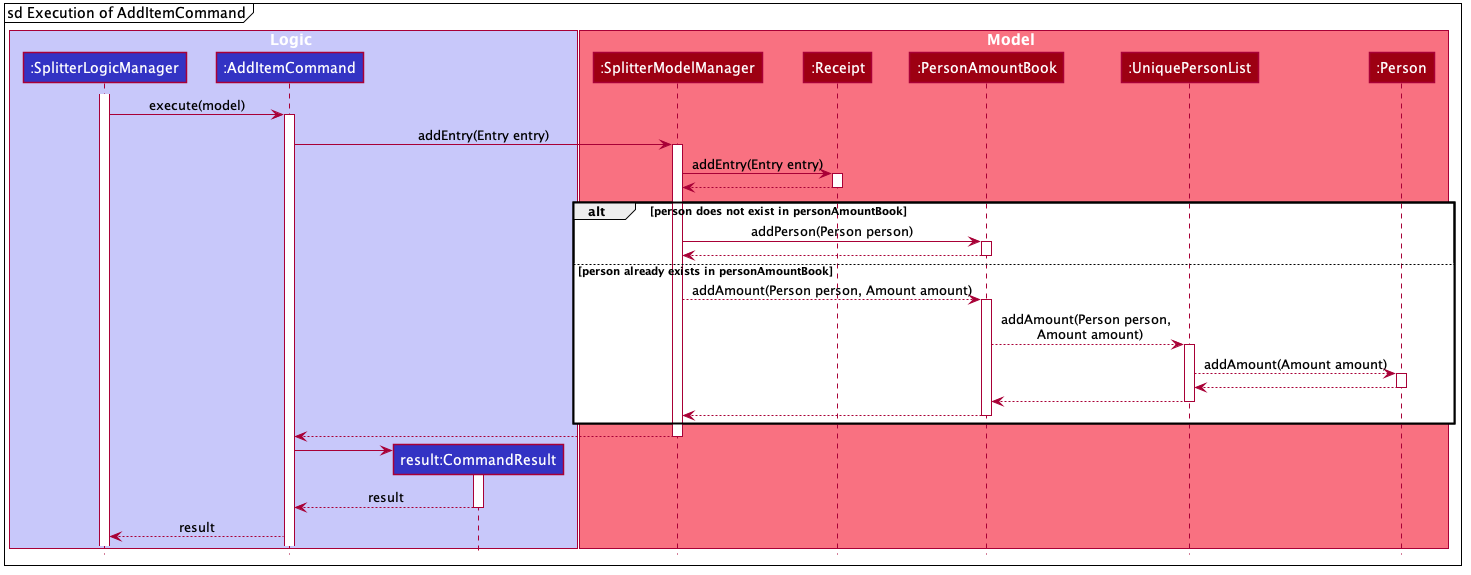

The diagram above was rendered by PlantUML. Its source (embedded in the PNG):
@startuml








skinparam BackgroundColor #FFFFFFF

skinparam Shadowing false

skinparam Class {
    FontColor #FFFFFF
    BorderThickness 1
    BorderColor #FFFFFF
    StereotypeFontColor #FFFFFF
    FontName Arial
}

skinparam Actor {
    BorderColor #000000
    Color #000000
    FontName Arial
}

skinparam Sequence {
    MessageAlign center
    BoxFontSize 15
    BoxPadding 0
    BoxFontColor #FFFFFF
    FontName Arial
}

skinparam Participant {
    FontColor #FFFFFFF
    Padding 20
}

skinparam MinClassWidth 50
skinparam ParticipantPadding 10
skinparam Shadowing false
skinparam DefaultTextAlignment center
skinparam packageStyle Rectangle

hide footbox
hide members
hide circle

mainframe sd Execution of AddItemCommand

box Logic #C8C8FA
participant ":SplitterLogicManager" as SplitterLogicManager #3333C4
participant ":AddItemCommand" as AddItemCommand #3333C4
participant "result:CommandResult" as CommandResult #3333C4
end box

box Model #F97181
participant ":SplitterModelManager" as SplitterModelManager #9D0012
participant ":Receipt" as Receipt #9D0012
participant ":PersonAmountBook" as PersonAmountBook #9D0012
participant ":UniquePersonList" as UniquePersonList #9D0012
participant ":Person" as Person #9D0012
end box

activate SplitterLogicManager
SplitterLogicManager -> AddItemCommand :execute(model)
activate AddItemCommand

AddItemCommand -> SplitterModelManager : addEntry(Entry entry)
activate SplitterModelManager

SplitterModelManager -> Receipt : addEntry(Entry entry)
activate Receipt

Receipt --> SplitterModelManager
deactivate Receipt

alt person does not exist in personAmountBook

    SplitterModelManager -> PersonAmountBook : addPerson(Person person)
    activate PersonAmountBook

    PersonAmountBook --> SplitterModelManager
    deactivate PersonAmountBook

else person already exists in personAmountBook

    SplitterModelManager --> PersonAmountBook : addAmount(Person person, Amount amount)
    activate PersonAmountBook

    PersonAmountBook --> UniquePersonList : addAmount(Person person, \n Amount amount)
    activate UniquePersonList

    UniquePersonList --> Person : addAmount(Amount amount)
    activate Person

    Person --> UniquePersonList
    deactivate Person

    UniquePersonList --> PersonAmountBook
    deactivate UniquePersonList

    PersonAmountBook --> SplitterModelManager
    deactivate PersonAmountBook

end

SplitterModelManager --> AddItemCommand
deactivate SplitterModelManager

create CommandResult
AddItemCommand -> CommandResult
activate CommandResult

CommandResult --> AddItemCommand : result
deactivate CommandResult

AddItemCommand --> SplitterLogicManager : result

@enduml